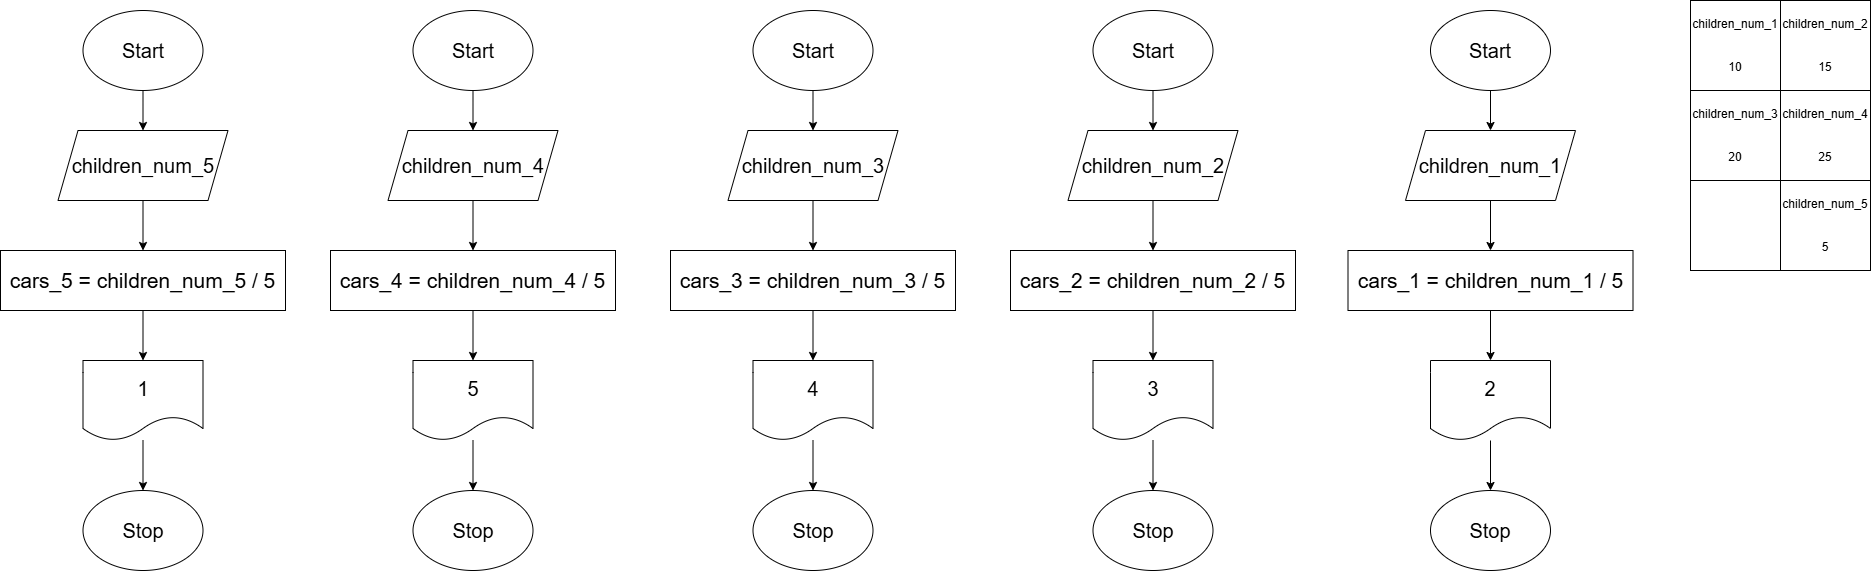

The diagram above was exported from draw.io. Its source (the exported page's mxGraphModel, read from the mxfile embedded in the PNG):
<mxGraphModel dx="3714" dy="1246" grid="1" gridSize="10" guides="1" tooltips="1" connect="1" arrows="1" fold="1" page="1" pageScale="1" pageWidth="827" pageHeight="1169" math="0" shadow="0">
  <root>
    <mxCell id="0" />
    <mxCell id="1" parent="0" />
    <mxCell id="ueB8eQlZqmJN8kVEnf0Y-4" edge="1" parent="1" source="ueB8eQlZqmJN8kVEnf0Y-1" style="edgeStyle=orthogonalEdgeStyle;rounded=0;orthogonalLoop=1;jettySize=auto;html=1;" target="ueB8eQlZqmJN8kVEnf0Y-3" value="">
      <mxGeometry relative="1" as="geometry" />
    </mxCell>
    <mxCell id="ueB8eQlZqmJN8kVEnf0Y-1" parent="1" style="ellipse;whiteSpace=wrap;html=1;" value="&lt;font style=&quot;font-size: 20px;&quot;&gt;Start&lt;/font&gt;" vertex="1">
      <mxGeometry height="80" width="120" x="440" y="40" as="geometry" />
    </mxCell>
    <mxCell id="ueB8eQlZqmJN8kVEnf0Y-6" edge="1" parent="1" source="ueB8eQlZqmJN8kVEnf0Y-3" style="edgeStyle=orthogonalEdgeStyle;rounded=0;orthogonalLoop=1;jettySize=auto;html=1;" target="ueB8eQlZqmJN8kVEnf0Y-5" value="">
      <mxGeometry relative="1" as="geometry" />
    </mxCell>
    <mxCell id="ueB8eQlZqmJN8kVEnf0Y-3" parent="1" style="shape=parallelogram;perimeter=parallelogramPerimeter;whiteSpace=wrap;html=1;fixedSize=1;" value="&lt;font style=&quot;font-size: 20px;&quot;&gt;children_num_1&lt;/font&gt;" vertex="1">
      <mxGeometry height="70" width="170" x="415" y="160" as="geometry" />
    </mxCell>
    <mxCell id="ueB8eQlZqmJN8kVEnf0Y-8" edge="1" parent="1" source="ueB8eQlZqmJN8kVEnf0Y-5" style="edgeStyle=orthogonalEdgeStyle;rounded=0;orthogonalLoop=1;jettySize=auto;html=1;" target="ueB8eQlZqmJN8kVEnf0Y-7" value="">
      <mxGeometry relative="1" as="geometry" />
    </mxCell>
    <mxCell id="ueB8eQlZqmJN8kVEnf0Y-5" parent="1" style="whiteSpace=wrap;html=1;" value="&lt;font style=&quot;font-size: 21px;&quot;&gt;cars_1 = children_num_1 / 5&lt;/font&gt;" vertex="1">
      <mxGeometry height="60" width="285" x="357.5" y="280" as="geometry" />
    </mxCell>
    <mxCell id="ueB8eQlZqmJN8kVEnf0Y-10" edge="1" parent="1" source="ueB8eQlZqmJN8kVEnf0Y-7" style="edgeStyle=orthogonalEdgeStyle;rounded=0;orthogonalLoop=1;jettySize=auto;html=1;" value="">
      <mxGeometry relative="1" as="geometry">
        <mxPoint x="500" y="520" as="targetPoint" />
      </mxGeometry>
    </mxCell>
    <mxCell id="ueB8eQlZqmJN8kVEnf0Y-7" parent="1" style="shape=document;whiteSpace=wrap;html=1;boundedLbl=1;" value="&lt;font style=&quot;font-size: 20px;&quot;&gt;2&lt;/font&gt;" vertex="1">
      <mxGeometry height="80" width="120" x="440" y="390" as="geometry" />
    </mxCell>
    <mxCell id="ueB8eQlZqmJN8kVEnf0Y-11" parent="1" style="ellipse;whiteSpace=wrap;html=1;" value="&lt;font style=&quot;font-size: 20px;&quot;&gt;Stop&lt;/font&gt;" vertex="1">
      <mxGeometry height="80" width="120" x="440" y="520" as="geometry" />
    </mxCell>
    <mxCell id="ueB8eQlZqmJN8kVEnf0Y-12" parent="1" style="whiteSpace=wrap;html=1;aspect=fixed;" value="children_num_1&lt;div&gt;&lt;br&gt;&lt;/div&gt;&lt;div&gt;&lt;br&gt;&lt;/div&gt;&lt;div&gt;10&lt;/div&gt;" vertex="1">
      <mxGeometry height="90" width="90" x="700" y="30" as="geometry" />
    </mxCell>
    <mxCell id="ueB8eQlZqmJN8kVEnf0Y-13" parent="1" style="whiteSpace=wrap;html=1;aspect=fixed;" value="children_num_2&lt;div&gt;&lt;br&gt;&lt;/div&gt;&lt;div&gt;&lt;br&gt;&lt;/div&gt;&lt;div&gt;15&lt;/div&gt;" vertex="1">
      <mxGeometry height="90" width="90" x="790" y="30" as="geometry" />
    </mxCell>
    <mxCell id="ueB8eQlZqmJN8kVEnf0Y-14" parent="1" style="whiteSpace=wrap;html=1;aspect=fixed;" value="children_num_3&lt;div&gt;&lt;br&gt;&lt;/div&gt;&lt;div&gt;&lt;br&gt;&lt;/div&gt;&lt;div&gt;20&lt;/div&gt;" vertex="1">
      <mxGeometry height="90" width="90" x="700" y="120" as="geometry" />
    </mxCell>
    <mxCell id="ueB8eQlZqmJN8kVEnf0Y-15" parent="1" style="whiteSpace=wrap;html=1;aspect=fixed;" value="children_num_4&lt;div&gt;&lt;br&gt;&lt;/div&gt;&lt;div&gt;&lt;br&gt;&lt;/div&gt;&lt;div&gt;25&lt;/div&gt;" vertex="1">
      <mxGeometry height="90" width="90" x="790" y="120" as="geometry" />
    </mxCell>
    <mxCell id="ueB8eQlZqmJN8kVEnf0Y-16" parent="1" style="whiteSpace=wrap;html=1;aspect=fixed;" value="children_num_5&lt;div&gt;&lt;br&gt;&lt;/div&gt;&lt;div&gt;&lt;br&gt;&lt;/div&gt;&lt;div&gt;5&lt;/div&gt;" vertex="1">
      <mxGeometry height="90" width="90" x="790" y="210" as="geometry" />
    </mxCell>
    <mxCell id="ueB8eQlZqmJN8kVEnf0Y-17" parent="1" style="whiteSpace=wrap;html=1;aspect=fixed;" value="" vertex="1">
      <mxGeometry height="90" width="90" x="700" y="210" as="geometry" />
    </mxCell>
    <mxCell id="ueB8eQlZqmJN8kVEnf0Y-18" edge="1" parent="1" source="ueB8eQlZqmJN8kVEnf0Y-19" style="edgeStyle=orthogonalEdgeStyle;rounded=0;orthogonalLoop=1;jettySize=auto;html=1;" target="ueB8eQlZqmJN8kVEnf0Y-21" value="">
      <mxGeometry relative="1" as="geometry" />
    </mxCell>
    <mxCell id="ueB8eQlZqmJN8kVEnf0Y-19" parent="1" style="ellipse;whiteSpace=wrap;html=1;" value="&lt;font style=&quot;font-size: 20px;&quot;&gt;Start&lt;/font&gt;" vertex="1">
      <mxGeometry height="80" width="120" x="102.5" y="40" as="geometry" />
    </mxCell>
    <mxCell id="ueB8eQlZqmJN8kVEnf0Y-20" edge="1" parent="1" source="ueB8eQlZqmJN8kVEnf0Y-21" style="edgeStyle=orthogonalEdgeStyle;rounded=0;orthogonalLoop=1;jettySize=auto;html=1;" target="ueB8eQlZqmJN8kVEnf0Y-23" value="">
      <mxGeometry relative="1" as="geometry" />
    </mxCell>
    <mxCell id="ueB8eQlZqmJN8kVEnf0Y-21" parent="1" style="shape=parallelogram;perimeter=parallelogramPerimeter;whiteSpace=wrap;html=1;fixedSize=1;" value="&lt;font style=&quot;font-size: 20px;&quot;&gt;children_num_2&lt;/font&gt;" vertex="1">
      <mxGeometry height="70" width="170" x="77.5" y="160" as="geometry" />
    </mxCell>
    <mxCell id="ueB8eQlZqmJN8kVEnf0Y-22" edge="1" parent="1" source="ueB8eQlZqmJN8kVEnf0Y-23" style="edgeStyle=orthogonalEdgeStyle;rounded=0;orthogonalLoop=1;jettySize=auto;html=1;" target="ueB8eQlZqmJN8kVEnf0Y-25" value="">
      <mxGeometry relative="1" as="geometry" />
    </mxCell>
    <mxCell id="ueB8eQlZqmJN8kVEnf0Y-23" parent="1" style="whiteSpace=wrap;html=1;" value="&lt;font style=&quot;font-size: 21px;&quot;&gt;cars_2 = children_num_2 / 5&lt;/font&gt;" vertex="1">
      <mxGeometry height="60" width="285" x="20" y="280" as="geometry" />
    </mxCell>
    <mxCell id="ueB8eQlZqmJN8kVEnf0Y-24" edge="1" parent="1" source="ueB8eQlZqmJN8kVEnf0Y-25" style="edgeStyle=orthogonalEdgeStyle;rounded=0;orthogonalLoop=1;jettySize=auto;html=1;" value="">
      <mxGeometry relative="1" as="geometry">
        <mxPoint x="162.5" y="520" as="targetPoint" />
      </mxGeometry>
    </mxCell>
    <mxCell id="ueB8eQlZqmJN8kVEnf0Y-25" parent="1" style="shape=document;whiteSpace=wrap;html=1;boundedLbl=1;" value="&lt;font style=&quot;font-size: 20px;&quot;&gt;3&lt;/font&gt;" vertex="1">
      <mxGeometry height="80" width="120" x="102.5" y="390" as="geometry" />
    </mxCell>
    <mxCell id="ueB8eQlZqmJN8kVEnf0Y-26" parent="1" style="ellipse;whiteSpace=wrap;html=1;" value="&lt;font style=&quot;font-size: 20px;&quot;&gt;Stop&lt;/font&gt;" vertex="1">
      <mxGeometry height="80" width="120" x="102.5" y="520" as="geometry" />
    </mxCell>
    <mxCell id="ueB8eQlZqmJN8kVEnf0Y-28" edge="1" parent="1" source="ueB8eQlZqmJN8kVEnf0Y-29" style="edgeStyle=orthogonalEdgeStyle;rounded=0;orthogonalLoop=1;jettySize=auto;html=1;" target="ueB8eQlZqmJN8kVEnf0Y-31" value="">
      <mxGeometry relative="1" as="geometry" />
    </mxCell>
    <mxCell id="ueB8eQlZqmJN8kVEnf0Y-29" parent="1" style="ellipse;whiteSpace=wrap;html=1;" value="&lt;font style=&quot;font-size: 20px;&quot;&gt;Start&lt;/font&gt;" vertex="1">
      <mxGeometry height="80" width="120" x="-237.5" y="40" as="geometry" />
    </mxCell>
    <mxCell id="ueB8eQlZqmJN8kVEnf0Y-30" edge="1" parent="1" source="ueB8eQlZqmJN8kVEnf0Y-31" style="edgeStyle=orthogonalEdgeStyle;rounded=0;orthogonalLoop=1;jettySize=auto;html=1;" target="ueB8eQlZqmJN8kVEnf0Y-33" value="">
      <mxGeometry relative="1" as="geometry" />
    </mxCell>
    <mxCell id="ueB8eQlZqmJN8kVEnf0Y-31" parent="1" style="shape=parallelogram;perimeter=parallelogramPerimeter;whiteSpace=wrap;html=1;fixedSize=1;" value="&lt;font style=&quot;font-size: 20px;&quot;&gt;children_num_3&lt;/font&gt;" vertex="1">
      <mxGeometry height="70" width="170" x="-262.5" y="160" as="geometry" />
    </mxCell>
    <mxCell id="ueB8eQlZqmJN8kVEnf0Y-32" edge="1" parent="1" source="ueB8eQlZqmJN8kVEnf0Y-33" style="edgeStyle=orthogonalEdgeStyle;rounded=0;orthogonalLoop=1;jettySize=auto;html=1;" target="ueB8eQlZqmJN8kVEnf0Y-35" value="">
      <mxGeometry relative="1" as="geometry" />
    </mxCell>
    <mxCell id="ueB8eQlZqmJN8kVEnf0Y-33" parent="1" style="whiteSpace=wrap;html=1;" value="&lt;font style=&quot;font-size: 21px;&quot;&gt;cars_3 = children_num_3 / 5&lt;/font&gt;" vertex="1">
      <mxGeometry height="60" width="285" x="-320" y="280" as="geometry" />
    </mxCell>
    <mxCell id="ueB8eQlZqmJN8kVEnf0Y-34" edge="1" parent="1" source="ueB8eQlZqmJN8kVEnf0Y-35" style="edgeStyle=orthogonalEdgeStyle;rounded=0;orthogonalLoop=1;jettySize=auto;html=1;" value="">
      <mxGeometry relative="1" as="geometry">
        <mxPoint x="-177.5" y="520" as="targetPoint" />
      </mxGeometry>
    </mxCell>
    <mxCell id="ueB8eQlZqmJN8kVEnf0Y-35" parent="1" style="shape=document;whiteSpace=wrap;html=1;boundedLbl=1;" value="&lt;font style=&quot;font-size: 20px;&quot;&gt;4&lt;/font&gt;" vertex="1">
      <mxGeometry height="80" width="120" x="-237.5" y="390" as="geometry" />
    </mxCell>
    <mxCell id="ueB8eQlZqmJN8kVEnf0Y-36" parent="1" style="ellipse;whiteSpace=wrap;html=1;" value="&lt;font style=&quot;font-size: 20px;&quot;&gt;Stop&lt;/font&gt;" vertex="1">
      <mxGeometry height="80" width="120" x="-237.5" y="520" as="geometry" />
    </mxCell>
    <mxCell id="ueB8eQlZqmJN8kVEnf0Y-46" edge="1" parent="1" source="ueB8eQlZqmJN8kVEnf0Y-47" style="edgeStyle=orthogonalEdgeStyle;rounded=0;orthogonalLoop=1;jettySize=auto;html=1;" target="ueB8eQlZqmJN8kVEnf0Y-49" value="">
      <mxGeometry relative="1" as="geometry" />
    </mxCell>
    <mxCell id="ueB8eQlZqmJN8kVEnf0Y-47" parent="1" style="ellipse;whiteSpace=wrap;html=1;" value="&lt;font style=&quot;font-size: 20px;&quot;&gt;Start&lt;/font&gt;" vertex="1">
      <mxGeometry height="80" width="120" x="-577.5" y="40" as="geometry" />
    </mxCell>
    <mxCell id="ueB8eQlZqmJN8kVEnf0Y-48" edge="1" parent="1" source="ueB8eQlZqmJN8kVEnf0Y-49" style="edgeStyle=orthogonalEdgeStyle;rounded=0;orthogonalLoop=1;jettySize=auto;html=1;" target="ueB8eQlZqmJN8kVEnf0Y-51" value="">
      <mxGeometry relative="1" as="geometry" />
    </mxCell>
    <mxCell id="ueB8eQlZqmJN8kVEnf0Y-49" parent="1" style="shape=parallelogram;perimeter=parallelogramPerimeter;whiteSpace=wrap;html=1;fixedSize=1;" value="&lt;font style=&quot;font-size: 20px;&quot;&gt;children_num_4&lt;/font&gt;" vertex="1">
      <mxGeometry height="70" width="170" x="-602.5" y="160" as="geometry" />
    </mxCell>
    <mxCell id="ueB8eQlZqmJN8kVEnf0Y-50" edge="1" parent="1" source="ueB8eQlZqmJN8kVEnf0Y-51" style="edgeStyle=orthogonalEdgeStyle;rounded=0;orthogonalLoop=1;jettySize=auto;html=1;" target="ueB8eQlZqmJN8kVEnf0Y-53" value="">
      <mxGeometry relative="1" as="geometry" />
    </mxCell>
    <mxCell id="ueB8eQlZqmJN8kVEnf0Y-51" parent="1" style="whiteSpace=wrap;html=1;" value="&lt;font style=&quot;font-size: 21px;&quot;&gt;cars_4 = children_num_4 / 5&lt;/font&gt;" vertex="1">
      <mxGeometry height="60" width="285" x="-660" y="280" as="geometry" />
    </mxCell>
    <mxCell id="ueB8eQlZqmJN8kVEnf0Y-52" edge="1" parent="1" source="ueB8eQlZqmJN8kVEnf0Y-53" style="edgeStyle=orthogonalEdgeStyle;rounded=0;orthogonalLoop=1;jettySize=auto;html=1;" value="">
      <mxGeometry relative="1" as="geometry">
        <mxPoint x="-517.5" y="520" as="targetPoint" />
      </mxGeometry>
    </mxCell>
    <mxCell id="ueB8eQlZqmJN8kVEnf0Y-53" parent="1" style="shape=document;whiteSpace=wrap;html=1;boundedLbl=1;" value="&lt;font style=&quot;font-size: 20px;&quot;&gt;5&lt;/font&gt;" vertex="1">
      <mxGeometry height="80" width="120" x="-577.5" y="390" as="geometry" />
    </mxCell>
    <mxCell id="ueB8eQlZqmJN8kVEnf0Y-54" parent="1" style="ellipse;whiteSpace=wrap;html=1;" value="&lt;font style=&quot;font-size: 20px;&quot;&gt;Stop&lt;/font&gt;" vertex="1">
      <mxGeometry height="80" width="120" x="-577.5" y="520" as="geometry" />
    </mxCell>
    <mxCell id="ueB8eQlZqmJN8kVEnf0Y-55" edge="1" parent="1" source="ueB8eQlZqmJN8kVEnf0Y-56" style="edgeStyle=orthogonalEdgeStyle;rounded=0;orthogonalLoop=1;jettySize=auto;html=1;" target="ueB8eQlZqmJN8kVEnf0Y-58" value="">
      <mxGeometry relative="1" as="geometry" />
    </mxCell>
    <mxCell id="ueB8eQlZqmJN8kVEnf0Y-56" parent="1" style="ellipse;whiteSpace=wrap;html=1;" value="&lt;font style=&quot;font-size: 20px;&quot;&gt;Start&lt;/font&gt;" vertex="1">
      <mxGeometry height="80" width="120" x="-907.5" y="40" as="geometry" />
    </mxCell>
    <mxCell id="ueB8eQlZqmJN8kVEnf0Y-57" edge="1" parent="1" source="ueB8eQlZqmJN8kVEnf0Y-58" style="edgeStyle=orthogonalEdgeStyle;rounded=0;orthogonalLoop=1;jettySize=auto;html=1;" target="ueB8eQlZqmJN8kVEnf0Y-60" value="">
      <mxGeometry relative="1" as="geometry" />
    </mxCell>
    <mxCell id="ueB8eQlZqmJN8kVEnf0Y-58" parent="1" style="shape=parallelogram;perimeter=parallelogramPerimeter;whiteSpace=wrap;html=1;fixedSize=1;" value="&lt;font style=&quot;font-size: 20px;&quot;&gt;children_num_5&lt;/font&gt;" vertex="1">
      <mxGeometry height="70" width="170" x="-932.5" y="160" as="geometry" />
    </mxCell>
    <mxCell id="ueB8eQlZqmJN8kVEnf0Y-59" edge="1" parent="1" source="ueB8eQlZqmJN8kVEnf0Y-60" style="edgeStyle=orthogonalEdgeStyle;rounded=0;orthogonalLoop=1;jettySize=auto;html=1;" target="ueB8eQlZqmJN8kVEnf0Y-62" value="">
      <mxGeometry relative="1" as="geometry" />
    </mxCell>
    <mxCell id="ueB8eQlZqmJN8kVEnf0Y-60" parent="1" style="whiteSpace=wrap;html=1;" value="&lt;font style=&quot;font-size: 21px;&quot;&gt;cars_5 = children_num_5 / 5&lt;/font&gt;" vertex="1">
      <mxGeometry height="60" width="285" x="-990" y="280" as="geometry" />
    </mxCell>
    <mxCell id="ueB8eQlZqmJN8kVEnf0Y-61" edge="1" parent="1" source="ueB8eQlZqmJN8kVEnf0Y-62" style="edgeStyle=orthogonalEdgeStyle;rounded=0;orthogonalLoop=1;jettySize=auto;html=1;" value="">
      <mxGeometry relative="1" as="geometry">
        <mxPoint x="-847.5" y="520" as="targetPoint" />
      </mxGeometry>
    </mxCell>
    <mxCell id="ueB8eQlZqmJN8kVEnf0Y-62" parent="1" style="shape=document;whiteSpace=wrap;html=1;boundedLbl=1;" value="&lt;font style=&quot;font-size: 20px;&quot;&gt;1&lt;/font&gt;" vertex="1">
      <mxGeometry height="80" width="120" x="-907.5" y="390" as="geometry" />
    </mxCell>
    <mxCell id="ueB8eQlZqmJN8kVEnf0Y-63" parent="1" style="ellipse;whiteSpace=wrap;html=1;" value="&lt;font style=&quot;font-size: 20px;&quot;&gt;Stop&lt;/font&gt;" vertex="1">
      <mxGeometry height="80" width="120" x="-907.5" y="520" as="geometry" />
    </mxCell>
  </root>
</mxGraphModel>